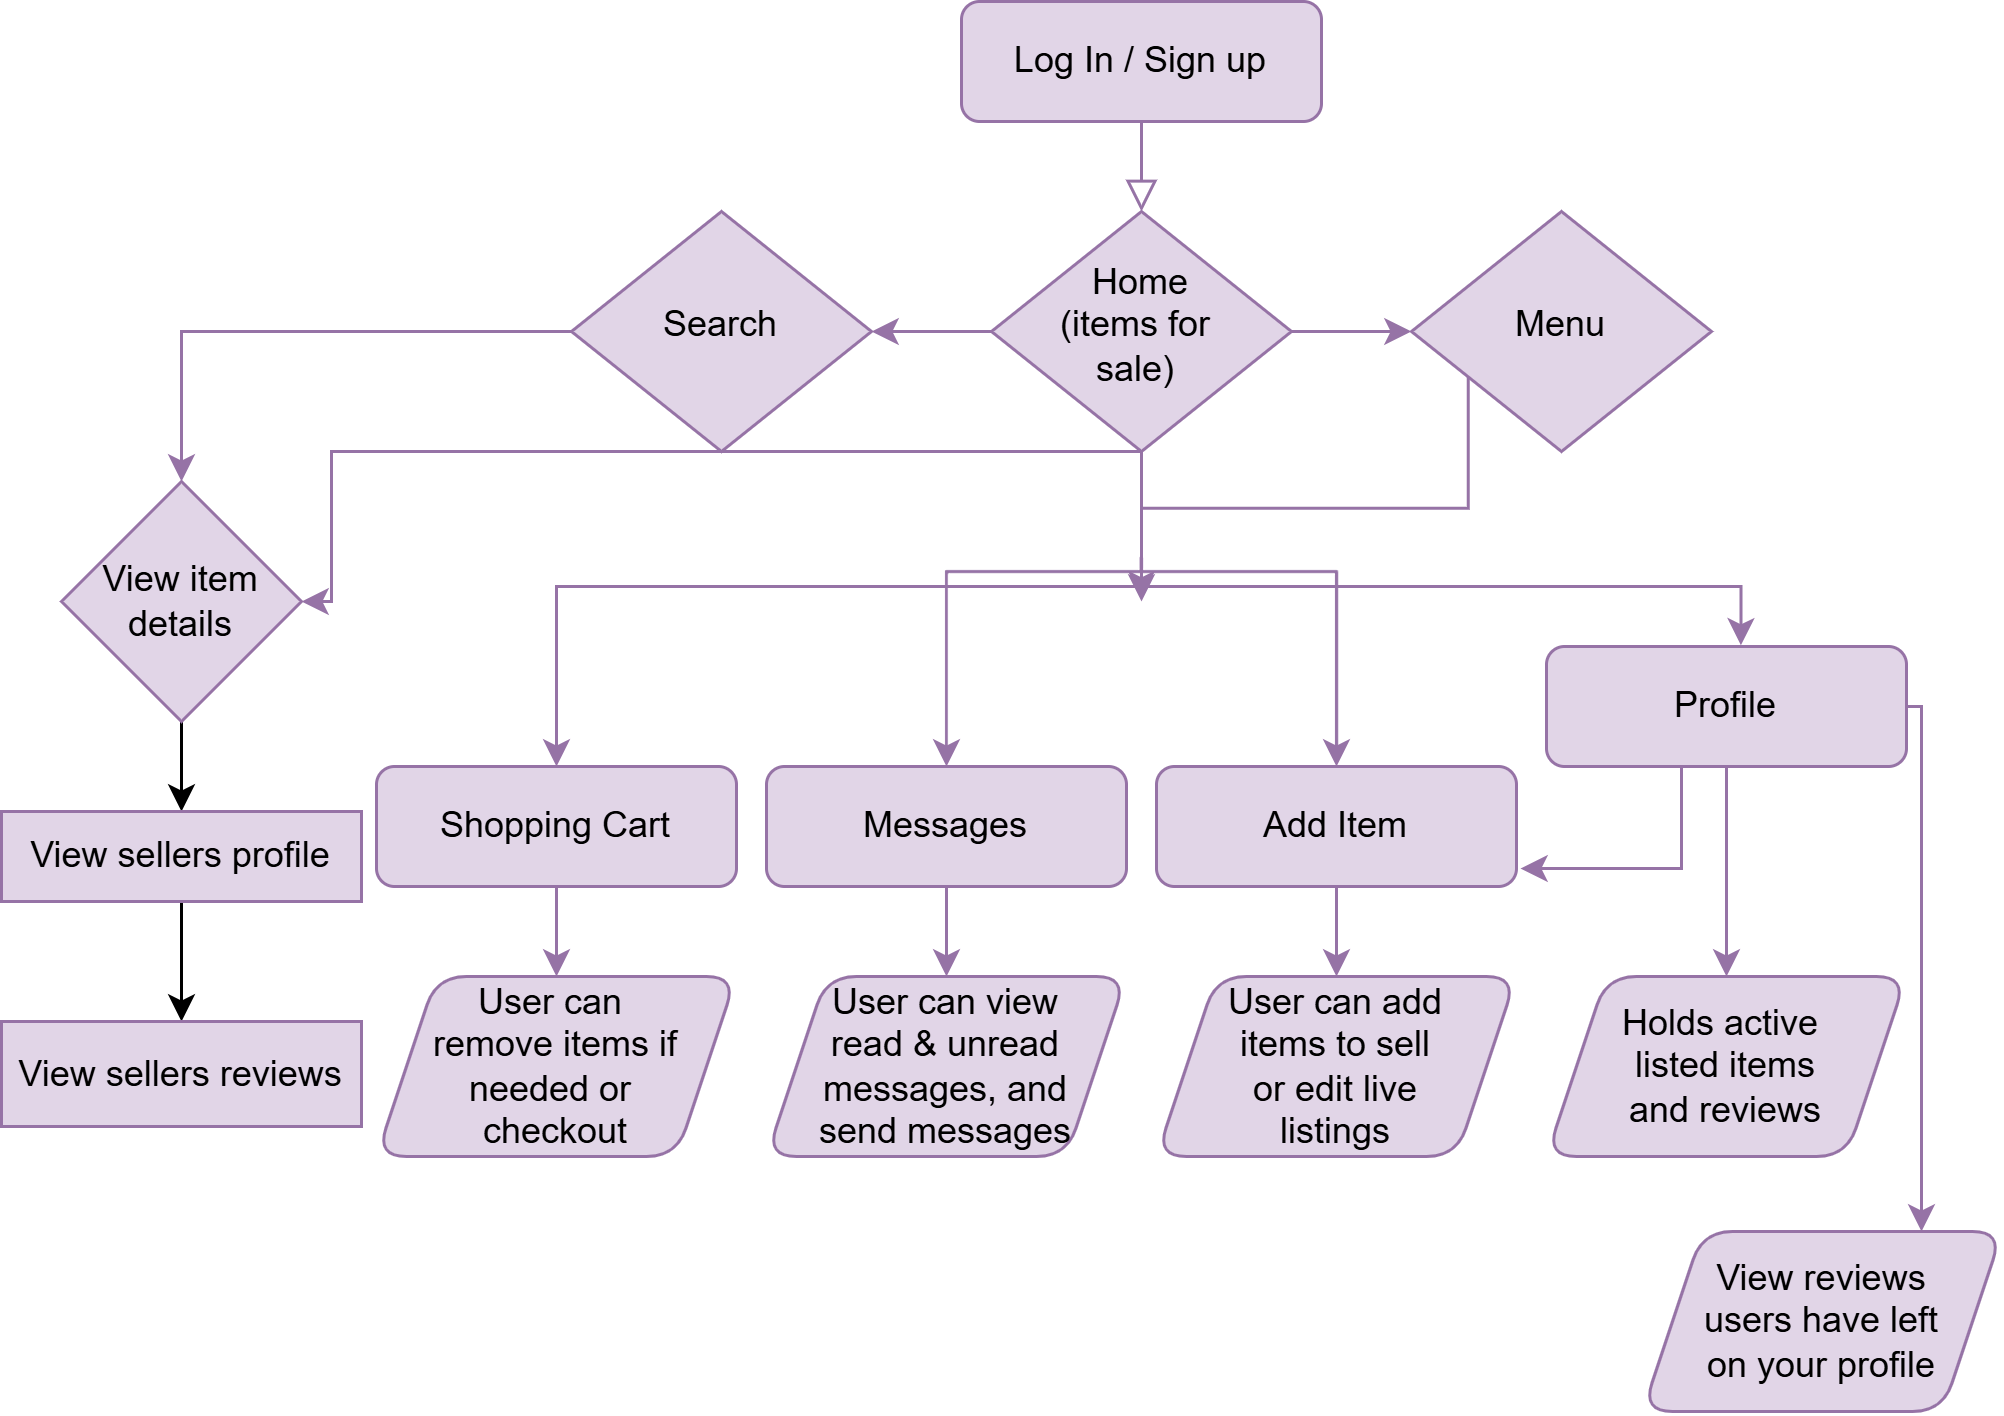

The diagram above was exported from draw.io. Its source (the exported page's mxGraphModel, read from the mxfile embedded in the PNG):
<mxGraphModel dx="1195" dy="643" grid="1" gridSize="10" guides="1" tooltips="1" connect="1" arrows="1" fold="1" page="1" pageScale="1" pageWidth="827" pageHeight="1169" math="0" shadow="0">
  <root>
    <mxCell id="WIyWlLk6GJQsqaUBKTNV-0" />
    <mxCell id="WIyWlLk6GJQsqaUBKTNV-1" parent="WIyWlLk6GJQsqaUBKTNV-0" />
    <mxCell id="WIyWlLk6GJQsqaUBKTNV-2" value="" style="rounded=0;html=1;jettySize=auto;orthogonalLoop=1;fontSize=11;endArrow=block;endFill=0;endSize=8;strokeWidth=1;shadow=0;labelBackgroundColor=none;edgeStyle=orthogonalEdgeStyle;fillColor=#e1d5e7;strokeColor=#9673a6;" parent="WIyWlLk6GJQsqaUBKTNV-1" source="WIyWlLk6GJQsqaUBKTNV-3" target="WIyWlLk6GJQsqaUBKTNV-6" edge="1">
      <mxGeometry relative="1" as="geometry" />
    </mxCell>
    <mxCell id="WIyWlLk6GJQsqaUBKTNV-3" value="Log In / Sign up" style="rounded=1;whiteSpace=wrap;html=1;fontSize=12;glass=0;strokeWidth=1;shadow=0;fillColor=#e1d5e7;strokeColor=#9673a6;" parent="WIyWlLk6GJQsqaUBKTNV-1" vertex="1">
      <mxGeometry x="480" y="160" width="120" height="40" as="geometry" />
    </mxCell>
    <mxCell id="3byXTcnFv8Wzd_ekT1FY-5" value="" style="edgeStyle=orthogonalEdgeStyle;rounded=0;orthogonalLoop=1;jettySize=auto;html=1;fillColor=#e1d5e7;strokeColor=#9673a6;" edge="1" parent="WIyWlLk6GJQsqaUBKTNV-1" source="WIyWlLk6GJQsqaUBKTNV-6" target="3byXTcnFv8Wzd_ekT1FY-4">
      <mxGeometry relative="1" as="geometry" />
    </mxCell>
    <mxCell id="3byXTcnFv8Wzd_ekT1FY-7" value="" style="edgeStyle=orthogonalEdgeStyle;rounded=0;orthogonalLoop=1;jettySize=auto;html=1;fillColor=#e1d5e7;strokeColor=#9673a6;" edge="1" parent="WIyWlLk6GJQsqaUBKTNV-1" source="WIyWlLk6GJQsqaUBKTNV-6" target="3byXTcnFv8Wzd_ekT1FY-6">
      <mxGeometry relative="1" as="geometry" />
    </mxCell>
    <mxCell id="3byXTcnFv8Wzd_ekT1FY-12" style="edgeStyle=orthogonalEdgeStyle;rounded=0;orthogonalLoop=1;jettySize=auto;html=1;entryX=0.5;entryY=0;entryDx=0;entryDy=0;fillColor=#e1d5e7;strokeColor=#9673a6;" edge="1" parent="WIyWlLk6GJQsqaUBKTNV-1" target="WIyWlLk6GJQsqaUBKTNV-11">
      <mxGeometry relative="1" as="geometry">
        <mxPoint x="540" y="345" as="sourcePoint" />
        <Array as="points">
          <mxPoint x="540" y="350" />
          <mxPoint x="475" y="350" />
        </Array>
      </mxGeometry>
    </mxCell>
    <mxCell id="3byXTcnFv8Wzd_ekT1FY-14" style="edgeStyle=orthogonalEdgeStyle;rounded=0;orthogonalLoop=1;jettySize=auto;html=1;entryX=0.5;entryY=0;entryDx=0;entryDy=0;fillColor=#e1d5e7;strokeColor=#9673a6;" edge="1" parent="WIyWlLk6GJQsqaUBKTNV-1" target="WIyWlLk6GJQsqaUBKTNV-12">
      <mxGeometry relative="1" as="geometry">
        <mxPoint x="540" y="345" as="sourcePoint" />
        <Array as="points">
          <mxPoint x="540" y="350" />
          <mxPoint x="605" y="350" />
        </Array>
      </mxGeometry>
    </mxCell>
    <mxCell id="3byXTcnFv8Wzd_ekT1FY-15" style="edgeStyle=orthogonalEdgeStyle;rounded=0;orthogonalLoop=1;jettySize=auto;html=1;entryX=0.5;entryY=0;entryDx=0;entryDy=0;fillColor=#e1d5e7;strokeColor=#9673a6;" edge="1" parent="WIyWlLk6GJQsqaUBKTNV-1" target="3byXTcnFv8Wzd_ekT1FY-0">
      <mxGeometry relative="1" as="geometry">
        <mxPoint x="540" y="345" as="sourcePoint" />
        <Array as="points">
          <mxPoint x="540" y="355" />
          <mxPoint x="345" y="355" />
        </Array>
      </mxGeometry>
    </mxCell>
    <mxCell id="3byXTcnFv8Wzd_ekT1FY-48" style="edgeStyle=orthogonalEdgeStyle;rounded=0;orthogonalLoop=1;jettySize=auto;html=1;entryX=1;entryY=0.5;entryDx=0;entryDy=0;fillColor=#e1d5e7;strokeColor=#9673a6;" edge="1" parent="WIyWlLk6GJQsqaUBKTNV-1" target="3byXTcnFv8Wzd_ekT1FY-36">
      <mxGeometry relative="1" as="geometry">
        <mxPoint x="540" y="300" as="sourcePoint" />
        <mxPoint x="260" y="350" as="targetPoint" />
        <Array as="points">
          <mxPoint x="540" y="310" />
          <mxPoint x="270" y="310" />
          <mxPoint x="270" y="360" />
        </Array>
      </mxGeometry>
    </mxCell>
    <mxCell id="3byXTcnFv8Wzd_ekT1FY-49" style="edgeStyle=orthogonalEdgeStyle;rounded=0;orthogonalLoop=1;jettySize=auto;html=1;fillColor=#e1d5e7;strokeColor=#9673a6;" edge="1" parent="WIyWlLk6GJQsqaUBKTNV-1" source="WIyWlLk6GJQsqaUBKTNV-6">
      <mxGeometry relative="1" as="geometry">
        <mxPoint x="540" y="360" as="targetPoint" />
      </mxGeometry>
    </mxCell>
    <mxCell id="WIyWlLk6GJQsqaUBKTNV-6" value="Home&lt;div&gt;(items&amp;nbsp;&lt;span style=&quot;background-color: transparent; color: light-dark(rgb(0, 0, 0), rgb(255, 255, 255));&quot;&gt;for&amp;nbsp;&lt;/span&gt;&lt;/div&gt;&lt;div&gt;&lt;span style=&quot;background-color: transparent; color: light-dark(rgb(0, 0, 0), rgb(255, 255, 255));&quot;&gt;sale)&amp;nbsp;&lt;/span&gt;&lt;/div&gt;" style="rhombus;whiteSpace=wrap;html=1;shadow=0;fontFamily=Helvetica;fontSize=12;align=center;strokeWidth=1;spacing=6;spacingTop=-4;fillColor=#e1d5e7;strokeColor=#9673a6;" parent="WIyWlLk6GJQsqaUBKTNV-1" vertex="1">
      <mxGeometry x="490" y="230" width="100" height="80" as="geometry" />
    </mxCell>
    <mxCell id="3byXTcnFv8Wzd_ekT1FY-29" value="" style="edgeStyle=orthogonalEdgeStyle;rounded=0;orthogonalLoop=1;jettySize=auto;html=1;fillColor=#e1d5e7;strokeColor=#9673a6;" edge="1" parent="WIyWlLk6GJQsqaUBKTNV-1" source="WIyWlLk6GJQsqaUBKTNV-11" target="3byXTcnFv8Wzd_ekT1FY-28">
      <mxGeometry relative="1" as="geometry" />
    </mxCell>
    <mxCell id="WIyWlLk6GJQsqaUBKTNV-11" value="Messages" style="rounded=1;whiteSpace=wrap;html=1;fontSize=12;glass=0;strokeWidth=1;shadow=0;fillColor=#e1d5e7;strokeColor=#9673a6;" parent="WIyWlLk6GJQsqaUBKTNV-1" vertex="1">
      <mxGeometry x="415" y="415" width="120" height="40" as="geometry" />
    </mxCell>
    <mxCell id="3byXTcnFv8Wzd_ekT1FY-24" value="" style="edgeStyle=orthogonalEdgeStyle;rounded=0;orthogonalLoop=1;jettySize=auto;html=1;fillColor=#e1d5e7;strokeColor=#9673a6;" edge="1" parent="WIyWlLk6GJQsqaUBKTNV-1" source="WIyWlLk6GJQsqaUBKTNV-12" target="3byXTcnFv8Wzd_ekT1FY-23">
      <mxGeometry relative="1" as="geometry" />
    </mxCell>
    <mxCell id="WIyWlLk6GJQsqaUBKTNV-12" value="Add Item" style="rounded=1;whiteSpace=wrap;html=1;fontSize=12;glass=0;strokeWidth=1;shadow=0;fillColor=#e1d5e7;strokeColor=#9673a6;" parent="WIyWlLk6GJQsqaUBKTNV-1" vertex="1">
      <mxGeometry x="545" y="415" width="120" height="40" as="geometry" />
    </mxCell>
    <mxCell id="3byXTcnFv8Wzd_ekT1FY-22" value="" style="edgeStyle=orthogonalEdgeStyle;rounded=0;orthogonalLoop=1;jettySize=auto;html=1;fillColor=#e1d5e7;strokeColor=#9673a6;" edge="1" parent="WIyWlLk6GJQsqaUBKTNV-1" source="3byXTcnFv8Wzd_ekT1FY-0" target="3byXTcnFv8Wzd_ekT1FY-21">
      <mxGeometry relative="1" as="geometry" />
    </mxCell>
    <mxCell id="3byXTcnFv8Wzd_ekT1FY-0" value="Shopping Cart" style="rounded=1;whiteSpace=wrap;html=1;fontSize=12;glass=0;strokeWidth=1;shadow=0;fillColor=#e1d5e7;strokeColor=#9673a6;" vertex="1" parent="WIyWlLk6GJQsqaUBKTNV-1">
      <mxGeometry x="285" y="415" width="120" height="40" as="geometry" />
    </mxCell>
    <mxCell id="3byXTcnFv8Wzd_ekT1FY-33" style="edgeStyle=orthogonalEdgeStyle;rounded=0;orthogonalLoop=1;jettySize=auto;html=1;fillColor=#e1d5e7;strokeColor=#9673a6;" edge="1" parent="WIyWlLk6GJQsqaUBKTNV-1" source="3byXTcnFv8Wzd_ekT1FY-2" target="3byXTcnFv8Wzd_ekT1FY-26">
      <mxGeometry relative="1" as="geometry" />
    </mxCell>
    <mxCell id="3byXTcnFv8Wzd_ekT1FY-50" style="edgeStyle=orthogonalEdgeStyle;rounded=0;orthogonalLoop=1;jettySize=auto;html=1;fillColor=#e1d5e7;strokeColor=#9673a6;" edge="1" parent="WIyWlLk6GJQsqaUBKTNV-1" source="3byXTcnFv8Wzd_ekT1FY-2">
      <mxGeometry relative="1" as="geometry">
        <mxPoint x="800" y="570" as="targetPoint" />
        <Array as="points">
          <mxPoint x="800" y="395" />
        </Array>
      </mxGeometry>
    </mxCell>
    <mxCell id="3byXTcnFv8Wzd_ekT1FY-2" value="Profile" style="rounded=1;whiteSpace=wrap;html=1;fontSize=12;glass=0;strokeWidth=1;shadow=0;fillColor=#e1d5e7;strokeColor=#9673a6;" vertex="1" parent="WIyWlLk6GJQsqaUBKTNV-1">
      <mxGeometry x="675" y="375" width="120" height="40" as="geometry" />
    </mxCell>
    <mxCell id="3byXTcnFv8Wzd_ekT1FY-44" style="edgeStyle=orthogonalEdgeStyle;rounded=0;orthogonalLoop=1;jettySize=auto;html=1;entryX=0.5;entryY=0;entryDx=0;entryDy=0;fillColor=#e1d5e7;strokeColor=#9673a6;" edge="1" parent="WIyWlLk6GJQsqaUBKTNV-1" source="3byXTcnFv8Wzd_ekT1FY-4" target="3byXTcnFv8Wzd_ekT1FY-36">
      <mxGeometry relative="1" as="geometry" />
    </mxCell>
    <mxCell id="3byXTcnFv8Wzd_ekT1FY-4" value="Search" style="rhombus;whiteSpace=wrap;html=1;shadow=0;fontFamily=Helvetica;fontSize=12;align=center;strokeWidth=1;spacing=6;spacingTop=-4;fillColor=#e1d5e7;strokeColor=#9673a6;" vertex="1" parent="WIyWlLk6GJQsqaUBKTNV-1">
      <mxGeometry x="350" y="230" width="100" height="80" as="geometry" />
    </mxCell>
    <mxCell id="3byXTcnFv8Wzd_ekT1FY-32" style="edgeStyle=orthogonalEdgeStyle;rounded=0;orthogonalLoop=1;jettySize=auto;html=1;fillColor=#e1d5e7;strokeColor=#9673a6;" edge="1" parent="WIyWlLk6GJQsqaUBKTNV-1">
      <mxGeometry relative="1" as="geometry">
        <mxPoint x="540" y="358.89" as="targetPoint" />
        <mxPoint x="648.8897680601428" y="280.0018144481142" as="sourcePoint" />
        <Array as="points">
          <mxPoint x="649" y="328.89" />
          <mxPoint x="540" y="328.89" />
        </Array>
      </mxGeometry>
    </mxCell>
    <mxCell id="3byXTcnFv8Wzd_ekT1FY-6" value="Menu" style="rhombus;whiteSpace=wrap;html=1;shadow=0;fontFamily=Helvetica;fontSize=12;align=center;strokeWidth=1;spacing=6;spacingTop=-4;fillColor=#e1d5e7;strokeColor=#9673a6;" vertex="1" parent="WIyWlLk6GJQsqaUBKTNV-1">
      <mxGeometry x="630" y="230" width="100" height="80" as="geometry" />
    </mxCell>
    <mxCell id="3byXTcnFv8Wzd_ekT1FY-16" style="edgeStyle=orthogonalEdgeStyle;rounded=0;orthogonalLoop=1;jettySize=auto;html=1;entryX=0.54;entryY=-0.01;entryDx=0;entryDy=0;entryPerimeter=0;fillColor=#e1d5e7;strokeColor=#9673a6;" edge="1" parent="WIyWlLk6GJQsqaUBKTNV-1" target="3byXTcnFv8Wzd_ekT1FY-2">
      <mxGeometry relative="1" as="geometry">
        <mxPoint x="540" y="345" as="sourcePoint" />
        <Array as="points">
          <mxPoint x="540" y="355" />
          <mxPoint x="740" y="355" />
        </Array>
      </mxGeometry>
    </mxCell>
    <mxCell id="3byXTcnFv8Wzd_ekT1FY-21" value="User can&amp;nbsp;&lt;div&gt;remove items if needed or&amp;nbsp;&lt;/div&gt;&lt;div&gt;checkout&lt;/div&gt;" style="shape=parallelogram;perimeter=parallelogramPerimeter;whiteSpace=wrap;html=1;fixedSize=1;rounded=1;glass=0;strokeWidth=1;shadow=0;fillColor=#e1d5e7;strokeColor=#9673a6;" vertex="1" parent="WIyWlLk6GJQsqaUBKTNV-1">
      <mxGeometry x="285" y="485" width="120" height="60" as="geometry" />
    </mxCell>
    <mxCell id="3byXTcnFv8Wzd_ekT1FY-23" value="User can add&lt;div&gt;items to sell&lt;/div&gt;&lt;div&gt;or edit live&lt;/div&gt;&lt;div&gt;listings&lt;/div&gt;" style="shape=parallelogram;perimeter=parallelogramPerimeter;whiteSpace=wrap;html=1;fixedSize=1;rounded=1;glass=0;strokeWidth=1;shadow=0;fillColor=#e1d5e7;strokeColor=#9673a6;" vertex="1" parent="WIyWlLk6GJQsqaUBKTNV-1">
      <mxGeometry x="545" y="485" width="120" height="60" as="geometry" />
    </mxCell>
    <mxCell id="3byXTcnFv8Wzd_ekT1FY-26" value="Holds active&amp;nbsp;&lt;div&gt;listed items&lt;/div&gt;&lt;div&gt;and reviews&lt;/div&gt;" style="shape=parallelogram;perimeter=parallelogramPerimeter;whiteSpace=wrap;html=1;fixedSize=1;rounded=1;glass=0;strokeWidth=1;shadow=0;fillColor=#e1d5e7;strokeColor=#9673a6;" vertex="1" parent="WIyWlLk6GJQsqaUBKTNV-1">
      <mxGeometry x="675" y="485" width="120" height="60" as="geometry" />
    </mxCell>
    <mxCell id="3byXTcnFv8Wzd_ekT1FY-28" value="User can view&lt;div&gt;read &amp;amp; unread&lt;/div&gt;&lt;div&gt;messages, and&lt;/div&gt;&lt;div&gt;send messages&lt;/div&gt;" style="shape=parallelogram;perimeter=parallelogramPerimeter;whiteSpace=wrap;html=1;fixedSize=1;rounded=1;glass=0;strokeWidth=1;shadow=0;fillColor=#e1d5e7;strokeColor=#9673a6;" vertex="1" parent="WIyWlLk6GJQsqaUBKTNV-1">
      <mxGeometry x="415" y="485" width="120" height="60" as="geometry" />
    </mxCell>
    <mxCell id="3byXTcnFv8Wzd_ekT1FY-34" style="edgeStyle=orthogonalEdgeStyle;rounded=0;orthogonalLoop=1;jettySize=auto;html=1;entryX=1.011;entryY=0.85;entryDx=0;entryDy=0;entryPerimeter=0;fillColor=#e1d5e7;strokeColor=#9673a6;" edge="1" parent="WIyWlLk6GJQsqaUBKTNV-1" source="3byXTcnFv8Wzd_ekT1FY-2" target="WIyWlLk6GJQsqaUBKTNV-12">
      <mxGeometry relative="1" as="geometry">
        <Array as="points">
          <mxPoint x="720" y="449" />
        </Array>
      </mxGeometry>
    </mxCell>
    <mxCell id="3byXTcnFv8Wzd_ekT1FY-43" value="" style="edgeStyle=orthogonalEdgeStyle;rounded=0;orthogonalLoop=1;jettySize=auto;html=1;" edge="1" parent="WIyWlLk6GJQsqaUBKTNV-1" source="3byXTcnFv8Wzd_ekT1FY-36" target="3byXTcnFv8Wzd_ekT1FY-42">
      <mxGeometry relative="1" as="geometry" />
    </mxCell>
    <mxCell id="3byXTcnFv8Wzd_ekT1FY-36" value="View item&lt;div&gt;details&lt;/div&gt;" style="rhombus;whiteSpace=wrap;html=1;fillColor=#e1d5e7;strokeColor=#9673a6;" vertex="1" parent="WIyWlLk6GJQsqaUBKTNV-1">
      <mxGeometry x="180" y="320" width="80" height="80" as="geometry" />
    </mxCell>
    <mxCell id="3byXTcnFv8Wzd_ekT1FY-53" value="" style="edgeStyle=orthogonalEdgeStyle;rounded=0;orthogonalLoop=1;jettySize=auto;html=1;" edge="1" parent="WIyWlLk6GJQsqaUBKTNV-1" source="3byXTcnFv8Wzd_ekT1FY-42" target="3byXTcnFv8Wzd_ekT1FY-52">
      <mxGeometry relative="1" as="geometry" />
    </mxCell>
    <mxCell id="3byXTcnFv8Wzd_ekT1FY-42" value="View sellers profile" style="whiteSpace=wrap;html=1;fillColor=#e1d5e7;strokeColor=#9673a6;" vertex="1" parent="WIyWlLk6GJQsqaUBKTNV-1">
      <mxGeometry x="160" y="430" width="120" height="30" as="geometry" />
    </mxCell>
    <mxCell id="3byXTcnFv8Wzd_ekT1FY-51" value="View reviews&lt;div&gt;users have left&lt;/div&gt;&lt;div&gt;on your profile&lt;/div&gt;" style="shape=parallelogram;perimeter=parallelogramPerimeter;whiteSpace=wrap;html=1;fixedSize=1;rounded=1;glass=0;strokeWidth=1;shadow=0;fillColor=#e1d5e7;strokeColor=#9673a6;" vertex="1" parent="WIyWlLk6GJQsqaUBKTNV-1">
      <mxGeometry x="707" y="570" width="120" height="60" as="geometry" />
    </mxCell>
    <mxCell id="3byXTcnFv8Wzd_ekT1FY-52" value="View sellers reviews" style="whiteSpace=wrap;html=1;fillColor=#e1d5e7;strokeColor=#9673a6;" vertex="1" parent="WIyWlLk6GJQsqaUBKTNV-1">
      <mxGeometry x="160" y="500" width="120" height="35" as="geometry" />
    </mxCell>
  </root>
</mxGraphModel>